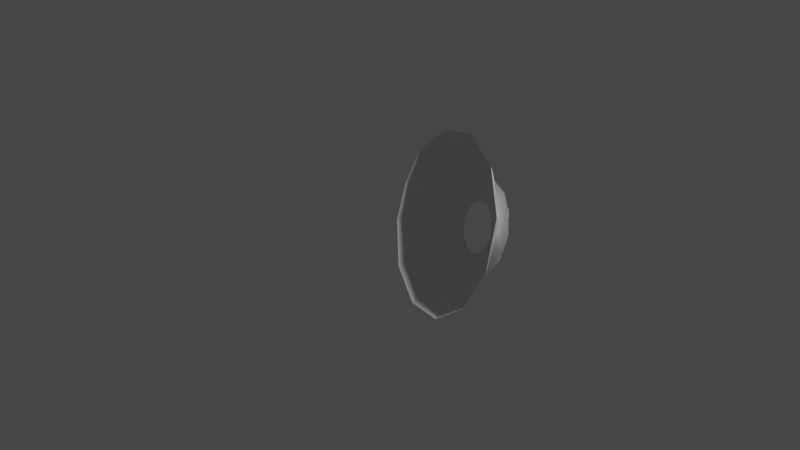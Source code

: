 # Source: bowl.blend  (saved by Blender 3.2.14; exported with 4.5.12 LTS)
import bpy
from mathutils import Matrix  # noqa: F401  (used for matrix-valued properties, if any)

bpy.ops.wm.read_factory_settings(use_empty=True)
scene = bpy.context.scene
scene.name = 'Scene'

# ---- collections
col_collection = bpy.data.collections.new('Collection'); scene.collection.children.link(col_collection)

# ---- node groups
ng_auto_smooth = bpy.data.node_groups.new('Auto Smooth', 'GeometryNodeTree')
_s = ng_auto_smooth.interface.new_socket(name='Geometry', in_out='OUTPUT', socket_type='NodeSocketGeometry')
_s = ng_auto_smooth.interface.new_socket(name='Geometry', in_out='INPUT', socket_type='NodeSocketGeometry')
_s = ng_auto_smooth.interface.new_socket(name='Angle', in_out='INPUT', socket_type='NodeSocketFloat')
_s.subtype = 'ANGLE'
_s.min_value = 0.0
_s.max_value = 3.142
ng_auto_smooth.is_modifier = True
_N = ng_auto_smooth.nodes; _L = ng_auto_smooth.links
n0 = _N.new('NodeGroupOutput'); n0.name = 'Group Output'; n0.location = (480, -100)
n1 = _N.new('NodeGroupInput'); n1.name = 'Group Input'; n1.location = (-420, -300)
n2 = _N.new('NodeGroupInput'); n2.name = 'Group Input.001'; n2.location = (-60, -100)
n3 = _N.new('GeometryNodeSetShadeSmooth'); n3.name = 'Set Shade Smooth'; n3.location = (120, -100)
n3.domain = 'EDGE'
n4 = _N.new('GeometryNodeSetShadeSmooth'); n4.name = 'Set Shade Smooth.001'; n4.location = (300, -100)
n5 = _N.new('GeometryNodeInputMeshEdgeAngle'); n5.name = 'Edge Angle'; n5.location = (-420, -220)
n6 = _N.new('GeometryNodeInputEdgeSmooth'); n6.name = 'Is Edge Smooth'; n6.location = (-60, -160)
n7 = _N.new('GeometryNodeInputShadeSmooth'); n7.name = 'Is Face Smooth'; n7.location = (-240, -340)
n8 = _N.new('FunctionNodeBooleanMath'); n8.name = 'Boolean Math'; n8.location = (-60, -220)
n9 = _N.new('FunctionNodeCompare'); n9.name = 'Compare'; n9.location = (-240, -180)
n9.operation = 'LESS_EQUAL'
_L.new(n5.outputs[0], n9.inputs[0])
_L.new(n4.outputs[0], n0.inputs[0])
_L.new(n1.outputs[1], n9.inputs[1])
_L.new(n9.outputs[0], n8.inputs[0])
_L.new(n7.outputs[0], n8.inputs[1])
_L.new(n2.outputs[0], n3.inputs[0])
_L.new(n6.outputs[0], n3.inputs[1])
_L.new(n3.outputs[0], n4.inputs[0])
_L.new(n8.outputs[0], n3.inputs[2])
n0.is_active_output = True

# ---- world
world_world = bpy.data.worlds.new('World'); scene.world = world_world
world_world.use_nodes = True; world_world.node_tree.nodes.clear()
_N = world_world.node_tree.nodes; _L = world_world.node_tree.links
n0 = _N.new('ShaderNodeOutputWorld'); n0.name = 'World Output'; n0.location = (300, 300)
n1 = _N.new('ShaderNodeBackground'); n1.name = 'Background'; n1.location = (10, 300)
n1.inputs[0].default_value = (0.05088, 0.05088, 0.05088, 1.0)
_L.new(n1.outputs[0], n0.inputs[0])
n0.is_active_output = True
world_world.color = (0.05088, 0.05088, 0.05088)
world_world.use_sun_shadow = False
world_world.sun_shadow_jitter_overblur = 0.0

# ---- cameras
cam_camera = bpy.data.cameras.new('Camera')
cam_camera.clip_end = 100.0
cam_camera.ortho_scale = 7.314

# ---- lights
light_light = bpy.data.lights.new('Light', 'POINT')
light_light.transmission_factor = 0.0
light_light.energy = 1000.0
light_light.shadow_soft_size = 0.1
light_light.shadow_maximum_resolution = 0.006
light_light.use_absolute_resolution = True

# ---- meshes
me_mesh = bpy.data.meshes.new('Mesh')
me_mesh.from_pydata([(-0.75, 0.8333, 0.0), (-0.7137, 0.8472, 0.0), (-0.6762, 0.8603, 0.0), (-0.6377, 0.8725, 0.0), (-0.5981, 0.8839, 0.0), (-0.5576, 0.8946, 0.0), (-0.5162, 0.9044, 0.0), (-0.474, 0.9133, 0.0), (-0.4311, 0.9215, 0.0), (-0.3875, 0.9288, 0.0), (-0.3433, 0.9354, 0.0), (-0.2986, 0.9411, 0.0), (-0.2534, 0.946, 0.0), (-0.2079, 0.9501, 0.0), (-0.162, 0.9533, 0.0), (-0.1159, 0.9558, 0.0), (-0.0696, 0.9574, 0.0), (-0.02321, 0.9582, 0.0), (0.02321, 0.9582, 0.0), (0.0696, 0.9574, 0.0), (0.1159, 0.9558, 0.0), (0.162, 0.9533, 0.0), (0.2079, 0.9501, 0.0), (0.2534, 0.946, 0.0), (0.2986, 0.9411, 0.0), (0.3433, 0.9354, 0.0), (0.3875, 0.9288, 0.0), (0.4311, 0.9215, 0.0), (0.474, 0.9133, 0.0), (0.5162, 0.9044, 0.0), (0.5576, 0.8946, 0.0), (0.5981, 0.8839, 0.0), (0.6377, 0.8725, 0.0), (0.6762, 0.8603, 0.0), (0.7137, 0.8472, 0.0), (0.75, 0.8333, 0.0), (-0.75, 0.8333, 0.0), (-0.7137, 0.8472, 0.0), (-0.6762, 0.8603, 0.0), (-0.6377, 0.8725, 0.0), (-0.5981, 0.8839, 0.0), (-0.5576, 0.8946, 0.0), (-0.5162, 0.9044, 0.0), (-0.474, 0.9133, 0.0), (-0.4311, 0.9215, 0.0), (-0.3875, 0.9288, 0.0), (-0.3433, 0.9354, 0.0), (-0.2986, 0.9411, 0.0), (-0.2534, 0.946, 0.0), (-0.2079, 0.9501, 0.0), (-0.162, 0.9533, 0.0), (-0.1159, 0.9558, 0.0), (-0.0696, 0.9574, 0.0), (-0.02321, 0.9582, 0.0), (0.02321, 0.9582, 0.0), (0.0696, 0.9574, 0.0), (0.1159, 0.9558, 0.0), (0.162, 0.9533, 0.0), (0.2079, 0.9501, 0.0), (0.2534, 0.946, 0.0), (0.2986, 0.9411, 0.0), (0.3433, 0.9354, 0.0), (0.3875, 0.9288, 0.0), (0.4311, 0.9215, 0.0), (0.474, 0.9133, 0.0), (0.5162, 0.9044, 0.0), (0.5576, 0.8946, 0.0), (0.5981, 0.8839, 0.0), (0.6377, 0.8725, 0.0), (0.6762, 0.8603, 0.0), (0.7137, 0.8472, 0.0), (0.75, 0.8333, 0.0), (-0.75, 0.8333, 0.0), (-0.7137, 0.8472, 0.0), (-0.6762, 0.8603, 0.0), (-0.6377, 0.8725, 0.0), (-0.5981, 0.8839, 0.0), (-0.5576, 0.8946, 0.0), (-0.5162, 0.9044, 0.0), (-0.474, 0.9133, 0.0), (-0.4311, 0.9215, 0.0), (-0.3875, 0.9288, 0.0), (-0.3433, 0.9354, 0.0), (-0.2986, 0.9411, 0.0), (-0.2534, 0.946, 0.0), (-0.2079, 0.9501, 0.0), (-0.162, 0.9533, 0.0), (-0.1159, 0.9558, 0.0), (-0.0696, 0.9574, 0.0), (-0.02321, 0.9582, 0.0), (0.02321, 0.9582, 0.0), (0.0696, 0.9574, 0.0), (0.1159, 0.9558, 0.0), (0.162, 0.9533, 0.0), (0.2079, 0.9501, 0.0), (0.2534, 0.946, 0.0), (0.2986, 0.9411, 0.0), (0.3433, 0.9354, 0.0), (0.3875, 0.9288, 0.0), (0.4311, 0.9215, 0.0), (0.474, 0.9133, 0.0), (0.5162, 0.9044, 0.0), (0.5576, 0.8946, 0.0), (0.5981, 0.8839, 0.0), (0.6377, 0.8725, 0.0), (0.6762, 0.8603, 0.0), (0.7137, 0.8472, 0.0), (0.75, 0.8333, 0.0), (-0.75, 0.8333, 0.0), (-0.7137, 0.8472, 0.0), (-0.6762, 0.8603, 0.0), (-0.6377, 0.8725, 0.0), (-0.5981, 0.8839, 0.0), (-0.5576, 0.8946, 0.0), (-0.5162, 0.9044, 0.0), (-0.474, 0.9133, 0.0), (-0.4311, 0.9215, 0.0), (-0.3875, 0.9288, 0.0), (-0.3433, 0.9354, 0.0), (-0.2986, 0.9411, 0.0), (-0.2534, 0.946, 0.0), (-0.2079, 0.9501, 0.0), (-0.162, 0.9533, 0.0), (-0.1159, 0.9558, 0.0), (-0.0696, 0.9574, 0.0), (-0.02321, 0.9582, 0.0), (0.02321, 0.9582, 0.0), (0.0696, 0.9574, 0.0), (0.1159, 0.9558, 0.0), (0.162, 0.9533, 0.0), (0.2079, 0.9501, 0.0), (0.2534, 0.946, 0.0), (0.2986, 0.9411, 0.0), (0.3433, 0.9354, 0.0), (0.3875, 0.9288, 0.0), (0.4311, 0.9215, 0.0), (0.474, 0.9133, 0.0), (0.5162, 0.9044, 0.0), (0.5576, 0.8946, 0.0), (0.5981, 0.8839, 0.0), (0.6377, 0.8725, 0.0), (0.6762, 0.8603, 0.0), (0.7137, 0.8472, 0.0), (0.75, 0.8333, 0.0), (-0.75, 0.8333, 0.0), (-0.7137, 0.8472, 0.0), (-0.6762, 0.8603, 0.0), (-0.6377, 0.8725, 0.0), (-0.5981, 0.8839, 0.0), (-0.5576, 0.8946, 0.0), (-0.5162, 0.9044, 0.0), (-0.474, 0.9133, 0.0), (-0.4311, 0.9215, 0.0), (-0.3875, 0.9288, 0.0), (-0.3433, 0.9354, 0.0), (-0.2986, 0.9411, 0.0), (-0.2534, 0.946, 0.0), (-0.2079, 0.9501, 0.0), (-0.162, 0.9533, 0.0), (-0.1159, 0.9558, 0.0), (-0.0696, 0.9574, 0.0), (-0.02321, 0.9582, 0.0), (0.02321, 0.9582, 0.0), (0.0696, 0.9574, 0.0), (0.1159, 0.9558, 0.0), (0.162, 0.9533, 0.0), (0.2079, 0.9501, 0.0), (0.2534, 0.946, 0.0), (0.2986, 0.9411, 0.0), (0.3433, 0.9354, 0.0), (0.3875, 0.9288, 0.0), (0.4311, 0.9215, 0.0), (0.474, 0.9133, 0.0), (0.5162, 0.9044, 0.0), (0.5576, 0.8946, 0.0), (0.5981, 0.8839, 0.0), (0.6377, 0.8725, 0.0), (0.6762, 0.8603, 0.0), (0.7137, 0.8472, 0.0), (0.75, 0.8333, 0.0), (-0.75, 0.8333, 0.0), (-0.7137, 0.8472, 0.0), (-0.6762, 0.8603, 0.0), (-0.6377, 0.8725, 0.0), (-0.5981, 0.8839, 0.0), (-0.5576, 0.8946, 0.0), (-0.5162, 0.9044, 0.0), (-0.474, 0.9133, 0.0), (-0.4311, 0.9215, 0.0), (-0.3875, 0.9288, 0.0), (-0.3433, 0.9354, 0.0), (-0.2986, 0.9411, 0.0), (-0.2534, 0.946, 0.0), (-0.2079, 0.9501, 0.0), (-0.162, 0.9533, 0.0), (-0.1159, 0.9558, 0.0), (-0.0696, 0.9574, 0.0), (-0.02321, 0.9582, 0.0), (0.02321, 0.9582, 0.0), (0.0696, 0.9574, 0.0), (0.1159, 0.9558, 0.0), (0.162, 0.9533, 0.0), (0.2079, 0.9501, 0.0), (0.2534, 0.946, 0.0), (0.2986, 0.9411, 0.0), (0.3433, 0.9354, 0.0), (0.3875, 0.9288, 0.0), (0.4311, 0.9215, 0.0), (0.474, 0.9133, 0.0), (0.5162, 0.9044, 0.0), (0.5576, 0.8946, 0.0), (0.5981, 0.8839, 0.0), (0.6377, 0.8725, 0.0), (0.6762, 0.8603, 0.0), (0.7137, 0.8472, 0.0), (0.75, 0.8333, 0.0), (-0.75, 0.8333, 0.0), (-0.7137, 0.8472, 0.0), (-0.6762, 0.8603, 0.0), (-0.6377, 0.8725, 0.0), (-0.5981, 0.8839, 0.0), (-0.5576, 0.8946, 0.0), (-0.5162, 0.9044, 0.0), (-0.474, 0.9133, 0.0), (-0.4311, 0.9215, 0.0), (-0.3875, 0.9288, 0.0), (-0.3433, 0.9354, 0.0), (-0.2986, 0.9411, 0.0), (-0.2534, 0.946, 0.0), (-0.2079, 0.9501, 0.0), (-0.162, 0.9533, 0.0), (-0.1159, 0.9558, 0.0), (-0.0696, 0.9574, 0.0), (-0.02321, 0.9582, 0.0), (0.02321, 0.9582, 0.0), (0.0696, 0.9574, 0.0), (0.1159, 0.9558, 0.0), (0.162, 0.9533, 0.0), (0.2079, 0.9501, 0.0), (0.2534, 0.946, 0.0), (0.2986, 0.9411, 0.0), (0.3433, 0.9354, 0.0), (0.3875, 0.9288, 0.0), (0.4311, 0.9215, 0.0), (0.474, 0.9133, 0.0), (0.5162, 0.9044, 0.0), (0.5576, 0.8946, 0.0), (0.5981, 0.8839, 0.0), (0.6377, 0.8725, 0.0), (0.6762, 0.8603, 0.0), (0.7137, 0.8472, 0.0), (0.75, 0.8333, 0.0), (-0.75, 0.8333, 0.0), (-0.7137, 0.8472, 0.0), (-0.6762, 0.8603, 0.0), (-0.6377, 0.8725, 0.0), (-0.5981, 0.8839, 0.0), (-0.5576, 0.8946, 0.0), (-0.5162, 0.9044, 0.0), (-0.474, 0.9133, 0.0), (-0.4311, 0.9215, 0.0), (-0.3875, 0.9288, 0.0), (-0.3433, 0.9354, 0.0), (-0.2986, 0.9411, 0.0), (-0.2534, 0.946, 0.0), (-0.2079, 0.9501, 0.0), (-0.162, 0.9533, 0.0), (-0.1159, 0.9558, 0.0), (-0.0696, 0.9574, 0.0), (-0.02321, 0.9582, 0.0), (0.02321, 0.9582, 0.0), (0.0696, 0.9574, 0.0), (0.1159, 0.9558, 0.0), (0.162, 0.9533, 0.0), (0.2079, 0.9501, 0.0), (0.2534, 0.946, 0.0), (0.2986, 0.9411, 0.0), (0.3433, 0.9354, 0.0), (0.3875, 0.9288, 0.0), (0.4311, 0.9215, 0.0), (0.474, 0.9133, 0.0), (0.5162, 0.9044, 0.0), (0.5576, 0.8946, 0.0), (0.5981, 0.8839, 0.0), (0.6377, 0.8725, 0.0), (0.6762, 0.8603, 0.0), (0.7137, 0.8472, 0.0), (0.75, 0.8333, 0.0), (-0.75, 0.8333, 0.0), (-0.7137, 0.8472, 0.0), (-0.6762, 0.8603, 0.0), (-0.6377, 0.8725, 0.0), (-0.5981, 0.8839, 0.0), (-0.5576, 0.8946, 0.0), (-0.5162, 0.9044, 0.0), (-0.474, 0.9133, 0.0), (-0.4311, 0.9215, 0.0), (-0.3875, 0.9288, 0.0), (-0.3433, 0.9354, 0.0), (-0.2986, 0.9411, 0.0), (-0.2534, 0.946, 0.0), (-0.2079, 0.9501, 0.0), (-0.162, 0.9533, 0.0), (-0.1159, 0.9558, 0.0), (-0.0696, 0.9574, 0.0), (-0.02321, 0.9582, 0.0), (0.02321, 0.9582, 0.0), (0.0696, 0.9574, 0.0), (0.1159, 0.9558, 0.0), (0.162, 0.9533, 0.0), (0.2079, 0.9501, 0.0), (0.2534, 0.946, 0.0), (0.2986, 0.9411, 0.0), (0.3433, 0.9354, 0.0), (0.3875, 0.9288, 0.0), (0.4311, 0.9215, 0.0), (0.474, 0.9133, 0.0), (0.5162, 0.9044, 0.0), (0.5576, 0.8946, 0.0), (0.5981, 0.8839, 0.0), (0.6377, 0.8725, 0.0), (0.6762, 0.8603, 0.0), (0.7137, 0.8472, 0.0), (0.75, 0.8333, 0.0), (-0.75, 0.8333, 0.0), (-0.7137, 0.8472, 0.0), (-0.6762, 0.8603, 0.0), (-0.6377, 0.8725, 0.0), (-0.5981, 0.8839, 0.0), (-0.5576, 0.8946, 0.0), (-0.5162, 0.9044, 0.0), (-0.474, 0.9133, 0.0), (-0.4311, 0.9215, 0.0), (-0.3875, 0.9288, 0.0), (-0.3433, 0.9354, 0.0), (-0.2986, 0.9411, 0.0), (-0.2534, 0.946, 0.0), (-0.2079, 0.9501, 0.0), (-0.162, 0.9533, 0.0), (-0.1159, 0.9558, 0.0), (-0.0696, 0.9574, 0.0), (-0.02321, 0.9582, 0.0), (0.02321, 0.9582, 0.0), (0.0696, 0.9574, 0.0), (0.1159, 0.9558, 0.0), (0.162, 0.9533, 0.0), (0.2079, 0.9501, 0.0), (0.2534, 0.946, 0.0), (0.2986, 0.9411, 0.0), (0.3433, 0.9354, 0.0), (0.3875, 0.9288, 0.0), (0.4311, 0.9215, 0.0), (0.474, 0.9133, 0.0), (0.5162, 0.9044, 0.0), (0.5576, 0.8946, 0.0), (0.5981, 0.8839, 0.0), (0.6377, 0.8725, 0.0), (0.6762, 0.8603, 0.0), (0.7137, 0.8472, 0.0), (0.75, 0.8333, 0.0), (-0.75, 0.8333, 0.0), (-0.7137, 0.8472, 0.0), (-0.6762, 0.8603, 0.0), (-0.6377, 0.8725, 0.0), (-0.5981, 0.8839, 0.0), (-0.5576, 0.8946, 0.0), (-0.5162, 0.9044, 0.0), (-0.474, 0.9133, 0.0), (-0.4311, 0.9215, 0.0), (-0.3875, 0.9288, 0.0), (-0.3433, 0.9354, 0.0), (-0.2986, 0.9411, 0.0), (-0.2534, 0.946, 0.0), (-0.2079, 0.9501, 0.0), (-0.162, 0.9533, 0.0), (-0.1159, 0.9558, 0.0), (-0.0696, 0.9574, 0.0), (-0.02321, 0.9582, 0.0), (0.02321, 0.9582, 0.0), (0.0696, 0.9574, 0.0), (0.1159, 0.9558, 0.0), (0.162, 0.9533, 0.0), (0.2079, 0.9501, 0.0), (0.2534, 0.946, 0.0), (0.2986, 0.9411, 0.0), (0.3433, 0.9354, 0.0), (0.3875, 0.9288, 0.0), (0.4311, 0.9215, 0.0), (0.474, 0.9133, 0.0), (0.5162, 0.9044, 0.0), (0.5576, 0.8946, 0.0), (0.5981, 0.8839, 0.0), (0.6377, 0.8725, 0.0), (0.6762, 0.8603, 0.0), (0.7137, 0.8472, 0.0), (0.75, 0.8333, 0.0), (-0.75, 0.8333, 0.0), (-0.7137, 0.8472, 0.0), (-0.6762, 0.8603, 0.0), (-0.6377, 0.8725, 0.0), (-0.5981, 0.8839, 0.0), (-0.5576, 0.8946, 0.0), (-0.5162, 0.9044, 0.0), (-0.474, 0.9133, 0.0), (-0.4311, 0.9215, 0.0), (-0.3875, 0.9288, 0.0), (-0.3433, 0.9354, 0.0), (-0.2986, 0.9411, 0.0), (-0.2534, 0.946, 0.0), (-0.2079, 0.9501, 0.0), (-0.162, 0.9533, 0.0), (-0.1159, 0.9558, 0.0), (-0.0696, 0.9574, 0.0), (-0.02321, 0.9582, 0.0), (0.02321, 0.9582, 0.0), (0.0696, 0.9574, 0.0), (0.1159, 0.9558, 0.0), (0.162, 0.9533, 0.0), (0.2079, 0.9501, 0.0), (0.2534, 0.946, 0.0), (0.2986, 0.9411, 0.0), (0.3433, 0.9354, 0.0), (0.3875, 0.9288, 0.0), (0.4311, 0.9215, 0.0), (0.474, 0.9133, 0.0), (0.5162, 0.9044, 0.0), (0.5576, 0.8946, 0.0), (0.5981, 0.8839, 0.0), (0.6377, 0.8725, 0.0), (0.6762, 0.8603, 0.0), (0.7137, 0.8472, 0.0), (0.75, 0.8333, 0.0), (-0.75, 0.8333, 0.0), (-0.7137, 0.8472, 0.0), (-0.6762, 0.8603, 0.0), (-0.6377, 0.8725, 0.0), (-0.5981, 0.8839, 0.0), (-0.5576, 0.8946, 0.0), (-0.5162, 0.9044, 0.0), (-0.474, 0.9133, 0.0), (-0.4311, 0.9215, 0.0), (-0.3875, 0.9288, 0.0), (-0.3433, 0.9354, 0.0), (-0.2986, 0.9411, 0.0), (-0.2534, 0.946, 0.0), (-0.2079, 0.9501, 0.0), (-0.162, 0.9533, 0.0), (-0.1159, 0.9558, 0.0), (-0.0696, 0.9574, 0.0), (-0.02321, 0.9582, 0.0), (0.02321, 0.9582, 0.0), (0.0696, 0.9574, 0.0), (0.1159, 0.9558, 0.0), (0.162, 0.9533, 0.0), (0.2079, 0.9501, 0.0), (0.2534, 0.946, 0.0), (0.2986, 0.9411, 0.0), (0.3433, 0.9354, 0.0), (0.3875, 0.9288, 0.0), (0.4311, 0.9215, 0.0), (0.474, 0.9133, 0.0), (0.5162, 0.9044, 0.0), (0.5576, 0.8946, 0.0), (0.5981, 0.8839, 0.0), (0.6377, 0.8725, 0.0), (0.6762, 0.8603, 0.0), (0.7137, 0.8472, 0.0), (0.75, 0.8333, 0.0), (-0.7457, 0.669, -0.5033), (-0.7156, 0.6894, -0.4896), (-0.6843, 0.7093, -0.4753), (-0.6521, 0.7285, -0.4604), (-0.6188, 0.7472, -0.4448), (-0.5847, 0.7652, -0.4286), (-0.5496, 0.7826, -0.4119), (-0.5138, 0.7994, -0.3947), (-0.4773, 0.8155, -0.3769), (-0.4401, 0.831, -0.3587), (-0.4023, 0.8457, -0.3401), (-0.3639, 0.8598, -0.3211), (-0.3251, 0.8732, -0.3017), (-0.2858, 0.8858, -0.2819), (-0.2461, 0.8977, -0.2619), (-0.2062, 0.9089, -0.2416), (-0.166, 0.9193, -0.221), (-0.1257, 0.9289, -0.2003), (-0.08517, 0.9377, -0.1794), (-0.04462, 0.9458, -0.1583), (-0.00408, 0.953, -0.1371), (0.0364, 0.9593, -0.1158), (0.07676, 0.9649, -0.09448), (0.1169, 0.9696, -0.07313), (0.1569, 0.9734, -0.05179), (0.1965, 0.9763, -0.0305), (0.2357, 0.9784, -0.009283), (0.2746, 0.9795, 0.01183), (0.3129, 0.9797, 0.0328), (0.3507, 0.979, 0.0536), (0.3878, 0.9773, 0.07421), (0.4243, 0.9747, 0.09458), (0.4601, 0.9711, 0.1147), (0.4951, 0.9665, 0.1345), (0.5292, 0.9609, 0.154), (0.5624, 0.9543, 0.1731), (-0.4839, 0.4478, -0.9068), (-0.4664, 0.4751, -0.8854), (-0.4482, 0.5021, -0.8628), (-0.4293, 0.5289, -0.839), (-0.4098, 0.5553, -0.8142), (-0.3897, 0.5813, -0.7883), (-0.369, 0.607, -0.7614), (-0.3478, 0.6323, -0.7335), (-0.3262, 0.6571, -0.7048), (-0.3041, 0.6815, -0.6752), (-0.2817, 0.7054, -0.6449), (-0.2588, 0.7287, -0.6138), (-0.2357, 0.7515, -0.5821), (-0.2122, 0.7737, -0.5497), (-0.1885, 0.7953, -0.5168), (-0.1646, 0.8163, -0.4833), (-0.1405, 0.8366, -0.4493), (-0.1163, 0.8562, -0.415), (-0.0919, 0.875, -0.3803), (-0.06748, 0.8932, -0.3452), (-0.04302, 0.9105, -0.3099), (-0.01857, 0.9271, -0.2744), (0.005845, 0.9428, -0.2388), (0.03018, 0.9576, -0.203), (0.05441, 0.9715, -0.1672), (0.07848, 0.9846, -0.1314), (0.1024, 0.9966, -0.0956), (0.126, 1.008, -0.05995), (0.1494, 1.018, -0.02445), (0.1725, 1.027, 0.01083), (0.1953, 1.035, 0.04585), (0.2177, 1.042, 0.08056), (0.2397, 1.047, 0.1149), (0.2613, 1.052, 0.1488), (0.2824, 1.056, 0.1823), (0.3029, 1.058, 0.2152), (-0.03889, 0.2324, -1.096), (-0.03681, 0.265, -1.075), (-0.03466, 0.2976, -1.052), (-0.03245, 0.3301, -1.029), (-0.03019, 0.3626, -1.003), (-0.02788, 0.395, -0.9769), (-0.02552, 0.4273, -0.9493), (-0.02312, 0.4593, -0.9205), (-0.02068, 0.4912, -0.8907), (-0.01821, 0.5228, -0.8598), (-0.01571, 0.554, -0.828), (-0.01318, 0.5849, -0.7953), (-0.01063, 0.6154, -0.7617), (-0.008065, 0.6455, -0.7274), (-0.005482, 0.6751, -0.6923), (-0.002888, 0.7042, -0.6565), (-0.0002874, 0.7327, -0.6201), (0.002316, 0.7607, -0.5832), (0.004918, 0.788, -0.5457), (0.007515, 0.8146, -0.5078), (0.0101, 0.8405, -0.4695), (0.01268, 0.8656, -0.4308), (0.01524, 0.8899, -0.3919), (0.01778, 0.9134, -0.3528), (0.02029, 0.936, -0.3134), (0.02277, 0.9577, -0.274), (0.02523, 0.9784, -0.2345), (0.02764, 0.9981, -0.195), (0.03002, 1.017, -0.1555), (0.03235, 1.034, -0.1162), (0.03463, 1.051, -0.07702), (0.03686, 1.066, -0.03807), (0.03904, 1.08, 0.0005883), (0.04115, 1.093, 0.03891), (0.0432, 1.104, 0.07684), (0.04519, 1.114, 0.1143), (0.4632, 0.084, -1.018), (0.4514, 0.1187, -1.005), (0.4389, 0.1536, -0.9905), (0.4258, 0.1887, -0.9752), (0.4122, 0.2239, -0.9587), (0.3981, 0.2592, -0.941), (0.3834, 0.2944, -0.9223), (0.3682, 0.3296, -0.9025), (0.3526, 0.3648, -0.8818), (0.3366, 0.3998, -0.8601), (0.3202, 0.4346, -0.8375), (0.3034, 0.4693, -0.814), (0.2863, 0.5036, -0.7897), (0.2688, 0.5376, -0.7646), (0.2511, 0.5713, -0.7387), (0.2331, 0.6045, -0.7122), (0.2149, 0.6373, -0.685), (0.1964, 0.6695, -0.6572), (0.1778, 0.7012, -0.6288), (0.1591, 0.7323, -0.5999), (0.1402, 0.7627, -0.5706), (0.1213, 0.7925, -0.5407), (0.1023, 0.8214, -0.5105), (0.08323, 0.8496, -0.4799), (0.06418, 0.8769, -0.449), (0.04515, 0.9034, -0.4179), (0.02618, 0.9289, -0.3865), (0.007278, 0.9534, -0.3549), (-0.01151, 0.9769, -0.3232), (-0.03017, 0.9992, -0.2914), (-0.04866, 1.02, -0.2596), (-0.06696, 1.041, -0.2277), (-0.08505, 1.059, -0.1958), (-0.1029, 1.077, -0.1641), (-0.1204, 1.093, -0.1324), (-0.1377, 1.108, -0.1009), (0.8799, 0.0446, -0.6933), (0.8596, 0.07775, -0.6944), (0.8382, 0.1111, -0.6946), (0.8156, 0.1447, -0.6941), (0.792, 0.1784, -0.6928), (0.7674, 0.2122, -0.6908), (0.7418, 0.2461, -0.6881), (0.7153, 0.28, -0.6847), (0.6879, 0.3138, -0.6807), (0.6597, 0.3475, -0.676), (0.6308, 0.3811, -0.6706), (0.6011, 0.4145, -0.6646), (0.5708, 0.4477, -0.6579), (0.5399, 0.4806, -0.6507), (0.5084, 0.5132, -0.6429), (0.4764, 0.5454, -0.6345), (0.4439, 0.5772, -0.6255), (0.411, 0.6085, -0.616), (0.3778, 0.6394, -0.606), (0.3443, 0.6696, -0.5955), (0.3105, 0.6993, -0.5844), (0.2764, 0.7283, -0.5729), (0.2423, 0.7567, -0.5609), (0.208, 0.7842, -0.5485), (0.1736, 0.811, -0.5356), (0.1393, 0.837, -0.5223), (0.105, 0.8621, -0.5086), (0.07072, 0.8863, -0.4945), (0.03663, 0.9095, -0.48), (0.002732, 0.9316, -0.4652), (-0.03093, 0.9527, -0.45), (-0.0643, 0.9727, -0.4345), (-0.09733, 0.9915, -0.4186), (-0.13, 1.009, -0.4025), (-0.1622, 1.026, -0.3861), (-0.1939, 1.041, -0.3694), (1.093, 0.1254, -0.2155), (1.072, 0.1537, -0.2321), (1.05, 0.1821, -0.2486), (1.026, 0.2106, -0.265), (1.001, 0.2391, -0.2812), (0.9753, 0.2676, -0.2973), (0.9479, 0.296, -0.3132), (0.9195, 0.3244, -0.3289), (0.89, 0.3526, -0.3444), (0.8594, 0.3807, -0.3597), (0.8279, 0.4086, -0.3747), (0.7955, 0.4362, -0.3894), (0.7623, 0.4636, -0.4039), (0.7282, 0.4906, -0.4181), (0.6934, 0.5174, -0.4319), (0.658, 0.5437, -0.4454), (0.6219, 0.5696, -0.4586), (0.5853, 0.595, -0.4713), (0.5481, 0.62, -0.4837), (0.5105, 0.6444, -0.4957), (0.4725, 0.6682, -0.5072), (0.4341, 0.6914, -0.5182), (0.3955, 0.714, -0.5288), (0.3566, 0.7359, -0.5389), (0.3176, 0.757, -0.5485), (0.2784, 0.7774, -0.5576), (0.2392, 0.797, -0.5661), (0.2, 0.8158, -0.574), (0.1608, 0.8336, -0.5814), (0.1217, 0.8506, -0.5882), (0.0828, 0.8666, -0.5943), (0.0441, 0.8817, -0.5998), (0.005677, 0.8957, -0.6047), (-0.03242, 0.9086, -0.6088), (-0.07013, 0.9205, -0.6123), (-0.1074, 0.9312, -0.615), (1.042, 0.3035, 0.2805), (1.029, 0.3251, 0.251), (1.014, 0.3465, 0.221), (0.9982, 0.3677, 0.1905), (0.9811, 0.3887, 0.1594), (0.9628, 0.4095, 0.128), (0.9434, 0.4301, 0.09622), (0.923, 0.4503, 0.0641), (0.9015, 0.4703, 0.0317), (0.8791, 0.49, -0.0009264), (0.8557, 0.5093, -0.03373), (0.8315, 0.5282, -0.06666), (0.8064, 0.5468, -0.09967), (0.7805, 0.5649, -0.1327), (0.7538, 0.5826, -0.1657), (0.7264, 0.5998, -0.1987), (0.6984, 0.6166, -0.2315), (0.6697, 0.6328, -0.2642), (0.6405, 0.6485, -0.2966), (0.6107, 0.6637, -0.3288), (0.5804, 0.6782, -0.3607), (0.5497, 0.6922, -0.3922), (0.5185, 0.7055, -0.4233), (0.4871, 0.7182, -0.454), (0.4552, 0.7302, -0.4841), (0.4232, 0.7415, -0.5137), (0.3909, 0.7521, -0.5427), (0.3584, 0.7619, -0.571), (0.3258, 0.7709, -0.5986), (0.293, 0.7792, -0.6255), (0.2603, 0.7867, -0.6516), (0.2275, 0.7933, -0.6768), (0.1948, 0.799, -0.7011), (0.1621, 0.8039, -0.7245), (0.1296, 0.8078, -0.7469), (0.09719, 0.8108, -0.7682), (0.7417, 0.5284, 0.6539), (0.7417, 0.5432, 0.6179), (0.7409, 0.5576, 0.581), (0.7392, 0.5715, 0.543), (0.7368, 0.5849, 0.5041), (0.7336, 0.5978, 0.4644), (0.7296, 0.6102, 0.4239), (0.7248, 0.6221, 0.3828), (0.7194, 0.6335, 0.3409), (0.7132, 0.6443, 0.2985), (0.7063, 0.6546, 0.2556), (0.6988, 0.6644, 0.2123), (0.6906, 0.6737, 0.1685), (0.6817, 0.6823, 0.1245), (0.6723, 0.6904, 0.08024), (0.6622, 0.6979, 0.03581), (0.6516, 0.7049, -0.008734), (0.6404, 0.7112, -0.05331), (0.6286, 0.7169, -0.09785), (0.6163, 0.7221, -0.1423), (0.6035, 0.7266, -0.1866), (0.5902, 0.7304, -0.2306), (0.5765, 0.7337, -0.2744), (0.5622, 0.7362, -0.3178), (0.5475, 0.7382, -0.3607), (0.5324, 0.7394, -0.4032), (0.5169, 0.74, -0.445), (0.501, 0.7399, -0.4863), (0.4847, 0.7391, -0.5268), (0.4681, 0.7377, -0.5666), (0.4511, 0.7355, -0.6056), (0.4339, 0.7326, -0.6436), (0.4163, 0.7289, -0.6807), (0.3984, 0.7246, -0.7167), (0.3803, 0.7195, -0.7516), (0.3619, 0.7136, -0.7853), (0.2769, 0.7363, 0.7989), (0.2924, 0.7463, 0.7646), (0.3077, 0.7555, 0.7292), (0.3229, 0.7641, 0.6927), (0.3378, 0.7719, 0.6551), (0.3525, 0.7789, 0.6165), (0.3669, 0.7853, 0.5771), (0.3811, 0.7909, 0.5367), (0.3951, 0.7958, 0.4956), (0.4087, 0.8, 0.4537), (0.422, 0.8034, 0.4113), (0.4351, 0.8062, 0.3682), (0.4478, 0.8082, 0.3246), (0.4601, 0.8096, 0.2806), (0.4721, 0.8102, 0.2362), (0.4837, 0.8102, 0.1915), (0.4949, 0.8094, 0.1466), (0.5056, 0.8079, 0.1015), (0.516, 0.8058, 0.05627), (0.5259, 0.803, 0.01103), (0.5354, 0.7995, -0.03417), (0.5444, 0.7953, -0.07927), (0.5528, 0.7904, -0.1242), (0.5608, 0.7849, -0.1689), (0.5683, 0.7787, -0.2133), (0.5752, 0.7718, -0.2573), (0.5816, 0.7643, -0.3008), (0.5874, 0.7561, -0.3439), (0.5926, 0.7472, -0.3864), (0.5973, 0.7377, -0.4282), (0.6013, 0.7276, -0.4693), (0.6047, 0.7168, -0.5096), (0.6074, 0.7053, -0.5491), (0.6095, 0.6932, -0.5876), (0.6109, 0.6805, -0.6252), (0.6116, 0.6671, -0.6617), (-0.2204, 0.8682, 0.6743), (-0.1917, 0.8766, 0.6495), (-0.1625, 0.8842, 0.6238), (-0.1328, 0.8909, 0.5971), (-0.1027, 0.8967, 0.5696), (-0.0723, 0.9017, 0.5412), (-0.04156, 0.9057, 0.5121), (-0.01056, 0.9089, 0.4823), (0.02066, 0.9113, 0.4518), (0.05205, 0.9128, 0.4207), (0.08356, 0.9135, 0.3891), (0.1152, 0.9133, 0.3569), (0.1468, 0.9124, 0.3243), (0.1784, 0.9106, 0.2913), (0.2099, 0.908, 0.2579), (0.2413, 0.9047, 0.2243), (0.2726, 0.9005, 0.1904), (0.3037, 0.8956, 0.1563), (0.3345, 0.8899, 0.122), (0.365, 0.8835, 0.08767), (0.3952, 0.8763, 0.05329), (0.425, 0.8684, 0.01892), (0.4544, 0.8597, -0.01539), (0.4833, 0.8503, -0.04959), (0.5116, 0.8403, -0.08362), (0.5394, 0.8295, -0.1174), (0.5666, 0.818, -0.151), (0.5931, 0.8058, -0.1842), (0.6189, 0.7929, -0.2171), (0.6439, 0.7794, -0.2495), (0.6681, 0.7652, -0.2814), (0.6915, 0.7504, -0.3129), (0.7139, 0.7349, -0.3437), (0.7355, 0.7188, -0.3739), (0.756, 0.702, -0.4035), (0.7755, 0.6846, -0.4323), (-0.6093, 0.8867, 0.3154), (-0.5733, 0.8974, 0.3052), (-0.5364, 0.9071, 0.2944), (-0.4986, 0.916, 0.2833), (-0.4598, 0.924, 0.2717), (-0.4203, 0.9311, 0.2598), (-0.3801, 0.9373, 0.2475), (-0.3392, 0.9427, 0.2349), (-0.2977, 0.9471, 0.222), (-0.2556, 0.9508, 0.2088), (-0.2131, 0.9535, 0.1953), (-0.1702, 0.9554, 0.1816), (-0.127, 0.9565, 0.1677), (-0.08352, 0.9567, 0.1536), (-0.03982, 0.9561, 0.1393), (0.004006, 0.9547, 0.1248), (0.0479, 0.9524, 0.1102), (0.09181, 0.9493, 0.09552), (0.1356, 0.9454, 0.08073), (0.1794, 0.9407, 0.06589), (0.2229, 0.9352, 0.051), (0.2661, 0.929, 0.03609), (0.309, 0.9219, 0.02119), (0.3516, 0.914, 0.006306), (0.3936, 0.9054, -0.008526), (0.4352, 0.896, -0.02329), (0.4761, 0.8859, -0.03796), (0.5164, 0.875, -0.05251), (0.556, 0.8633, -0.06693), (0.5947, 0.8509, -0.08119), (0.6327, 0.8377, -0.09527), (0.6697, 0.8238, -0.1091), (0.7057, 0.8092, -0.1228), (0.7406, 0.7939, -0.1362), (0.7744, 0.7778, -0.1493), (0.8071, 0.7611, -0.1622), (-0.7793, 0.7866, -0.1758), (-0.7442, 0.8026, -0.1707), (-0.708, 0.8178, -0.1653), (-0.6706, 0.8323, -0.1597), (-0.6322, 0.846, -0.1539), (-0.5929, 0.8589, -0.1479), (-0.5526, 0.8711, -0.1416), (-0.5115, 0.8826, -0.1352), (-0.4697, 0.8932, -0.1286), (-0.4271, 0.9031, -0.1219), (-0.3839, 0.9122, -0.115), (-0.3402, 0.9206, -0.108), (-0.296, 0.9281, -0.1008), (-0.2513, 0.9348, -0.09353), (-0.2063, 0.9408, -0.08616), (-0.161, 0.946, -0.07869), (-0.1155, 0.9503, -0.07115), (-0.06992, 0.9538, -0.06353), (-0.02421, 0.9566, -0.05586), (0.0215, 0.9585, -0.04814), (0.06715, 0.9596, -0.04039), (0.1127, 0.9599, -0.03262), (0.158, 0.9593, -0.02484), (0.203, 0.9579, -0.01706), (0.2477, 0.9557, -0.009293), (0.292, 0.9526, -0.001549), (0.3359, 0.9487, 0.006159), (0.3791, 0.944, 0.01382), (0.4218, 0.9383, 0.02142), (0.4638, 0.9319, 0.02895), (0.505, 0.9245, 0.0364), (0.5454, 0.9163, 0.04376), (0.5849, 0.9073, 0.05101), (0.6235, 0.8973, 0.05814), (0.661, 0.8865, 0.06514), (0.6974, 0.8748, 0.07201)], [], [(12, 13, 49, 48), (26, 27, 63, 62), (13, 14, 50, 49), (0, 1, 37, 36), (27, 28, 64, 63), (14, 15, 51, 50), (1, 2, 38, 37), (28, 29, 65, 64), (15, 16, 52, 51), (2, 3, 39, 38), (29, 30, 66, 65), (16, 17, 53, 52), (3, 4, 40, 39), (30, 31, 67, 66), (17, 18, 54, 53), (4, 5, 41, 40), (31, 32, 68, 67), (18, 19, 55, 54), (5, 6, 42, 41), (32, 33, 69, 68), (19, 20, 56, 55), (6, 7, 43, 42), (33, 34, 70, 69), (20, 21, 57, 56), (7, 8, 44, 43), (34, 35, 71, 70), (21, 22, 58, 57), (8, 9, 45, 44), (22, 23, 59, 58), (9, 10, 46, 45), (23, 24, 60, 59), (10, 11, 47, 46), (24, 25, 61, 60), (11, 12, 48, 47), (25, 26, 62, 61), (40, 41, 77, 76), (67, 68, 104, 103), (54, 55, 91, 90), (41, 42, 78, 77), (68, 69, 105, 104), (55, 56, 92, 91), (42, 43, 79, 78), (69, 70, 106, 105), (56, 57, 93, 92), (43, 44, 80, 79), (70, 71, 107, 106), (57, 58, 94, 93), (44, 45, 81, 80), (58, 59, 95, 94), (45, 46, 82, 81), (59, 60, 96, 95), (46, 47, 83, 82), (60, 61, 97, 96), (47, 48, 84, 83), (61, 62, 98, 97), (48, 49, 85, 84), (62, 63, 99, 98), (49, 50, 86, 85), (36, 37, 73, 72), (63, 64, 100, 99), (50, 51, 87, 86), (37, 38, 74, 73), (64, 65, 101, 100), (51, 52, 88, 87), (38, 39, 75, 74), (65, 66, 102, 101), (52, 53, 89, 88), (39, 40, 76, 75), (66, 67, 103, 102), (53, 54, 90, 89), (72, 73, 109, 108), (99, 100, 136, 135), (86, 87, 123, 122), (73, 74, 110, 109), (100, 101, 137, 136), (87, 88, 124, 123), (74, 75, 111, 110), (101, 102, 138, 137), (88, 89, 125, 124), (75, 76, 112, 111), (102, 103, 139, 138), (89, 90, 126, 125), (76, 77, 113, 112), (103, 104, 140, 139), (90, 91, 127, 126), (77, 78, 114, 113), (104, 105, 141, 140), (91, 92, 128, 127), (78, 79, 115, 114), (105, 106, 142, 141), (92, 93, 129, 128), (79, 80, 116, 115), (106, 107, 143, 142), (93, 94, 130, 129), (80, 81, 117, 116), (94, 95, 131, 130), (81, 82, 118, 117), (95, 96, 132, 131), (82, 83, 119, 118), (96, 97, 133, 132), (83, 84, 120, 119), (97, 98, 134, 133), (84, 85, 121, 120), (98, 99, 135, 134), (85, 86, 122, 121), (131, 132, 168, 167), (118, 119, 155, 154), (132, 133, 169, 168), (119, 120, 156, 155), (133, 134, 170, 169), (120, 121, 157, 156), (134, 135, 171, 170), (121, 122, 158, 157), (108, 109, 145, 144), (135, 136, 172, 171), (122, 123, 159, 158), (109, 110, 146, 145), (136, 137, 173, 172), (123, 124, 160, 159), (110, 111, 147, 146), (137, 138, 174, 173), (124, 125, 161, 160), (111, 112, 148, 147), (138, 139, 175, 174), (125, 126, 162, 161), (112, 113, 149, 148), (139, 140, 176, 175), (126, 127, 163, 162), (113, 114, 150, 149), (140, 141, 177, 176), (127, 128, 164, 163), (114, 115, 151, 150), (141, 142, 178, 177), (128, 129, 165, 164), (115, 116, 152, 151), (142, 143, 179, 178), (129, 130, 166, 165), (116, 117, 153, 152), (130, 131, 167, 166), (117, 118, 154, 153), (176, 177, 213, 212), (163, 164, 200, 199), (150, 151, 187, 186), (177, 178, 214, 213), (164, 165, 201, 200), (151, 152, 188, 187), (178, 179, 215, 214), (165, 166, 202, 201), (152, 153, 189, 188), (166, 167, 203, 202), (153, 154, 190, 189), (167, 168, 204, 203), (154, 155, 191, 190), (168, 169, 205, 204), (155, 156, 192, 191), (169, 170, 206, 205), (156, 157, 193, 192), (170, 171, 207, 206), (157, 158, 194, 193), (144, 145, 181, 180), (171, 172, 208, 207), (158, 159, 195, 194), (145, 146, 182, 181), (172, 173, 209, 208), (159, 160, 196, 195), (146, 147, 183, 182), (173, 174, 210, 209), (160, 161, 197, 196), (147, 148, 184, 183), (174, 175, 211, 210), (161, 162, 198, 197), (148, 149, 185, 184), (175, 176, 212, 211), (162, 163, 199, 198), (149, 150, 186, 185), (208, 209, 245, 244), (195, 196, 232, 231), (182, 183, 219, 218), (209, 210, 246, 245), (196, 197, 233, 232), (183, 184, 220, 219), (210, 211, 247, 246), (197, 198, 234, 233), (184, 185, 221, 220), (211, 212, 248, 247), (198, 199, 235, 234), (185, 186, 222, 221), (212, 213, 249, 248), (199, 200, 236, 235), (186, 187, 223, 222), (213, 214, 250, 249), (200, 201, 237, 236), (187, 188, 224, 223), (214, 215, 251, 250), (201, 202, 238, 237), (188, 189, 225, 224), (202, 203, 239, 238), (189, 190, 226, 225), (203, 204, 240, 239), (190, 191, 227, 226), (204, 205, 241, 240), (191, 192, 228, 227), (205, 206, 242, 241), (192, 193, 229, 228), (206, 207, 243, 242), (193, 194, 230, 229), (180, 181, 217, 216), (207, 208, 244, 243), (194, 195, 231, 230), (181, 182, 218, 217), (240, 241, 277, 276), (227, 228, 264, 263), (241, 242, 278, 277), (228, 229, 265, 264), (242, 243, 279, 278), (229, 230, 266, 265), (216, 217, 253, 252), (243, 244, 280, 279), (230, 231, 267, 266), (217, 218, 254, 253), (244, 245, 281, 280), (231, 232, 268, 267), (218, 219, 255, 254), (245, 246, 282, 281), (232, 233, 269, 268), (219, 220, 256, 255), (246, 247, 283, 282), (233, 234, 270, 269), (220, 221, 257, 256), (247, 248, 284, 283), (234, 235, 271, 270), (221, 222, 258, 257), (248, 249, 285, 284), (235, 236, 272, 271), (222, 223, 259, 258), (249, 250, 286, 285), (236, 237, 273, 272), (223, 224, 260, 259), (250, 251, 287, 286), (237, 238, 274, 273), (224, 225, 261, 260), (238, 239, 275, 274), (225, 226, 262, 261), (239, 240, 276, 275), (226, 227, 263, 262), (272, 273, 309, 308), (259, 260, 296, 295), (286, 287, 323, 322), (273, 274, 310, 309), (260, 261, 297, 296), (274, 275, 311, 310), (261, 262, 298, 297), (275, 276, 312, 311), (262, 263, 299, 298), (276, 277, 313, 312), (263, 264, 300, 299), (277, 278, 314, 313), (264, 265, 301, 300), (278, 279, 315, 314), (265, 266, 302, 301), (252, 253, 289, 288), (279, 280, 316, 315), (266, 267, 303, 302), (253, 254, 290, 289), (280, 281, 317, 316), (267, 268, 304, 303), (254, 255, 291, 290), (281, 282, 318, 317), (268, 269, 305, 304), (255, 256, 292, 291), (282, 283, 319, 318), (269, 270, 306, 305), (256, 257, 293, 292), (283, 284, 320, 319), (270, 271, 307, 306), (257, 258, 294, 293), (284, 285, 321, 320), (271, 272, 308, 307), (258, 259, 295, 294), (285, 286, 322, 321), (304, 305, 341, 340), (291, 292, 328, 327), (318, 319, 355, 354), (305, 306, 342, 341), (292, 293, 329, 328), (319, 320, 356, 355), (306, 307, 343, 342), (293, 294, 330, 329), (320, 321, 357, 356), (307, 308, 344, 343), (294, 295, 331, 330), (321, 322, 358, 357), (308, 309, 345, 344), (295, 296, 332, 331), (322, 323, 359, 358), (309, 310, 346, 345), (296, 297, 333, 332), (310, 311, 347, 346), (297, 298, 334, 333), (311, 312, 348, 347), (298, 299, 335, 334), (312, 313, 349, 348), (299, 300, 336, 335), (313, 314, 350, 349), (300, 301, 337, 336), (314, 315, 351, 350), (301, 302, 338, 337), (288, 289, 325, 324), (315, 316, 352, 351), (302, 303, 339, 338), (289, 290, 326, 325), (316, 317, 353, 352), (303, 304, 340, 339), (290, 291, 327, 326), (317, 318, 354, 353), (336, 337, 373, 372), (350, 351, 387, 386), (337, 338, 374, 373), (324, 325, 361, 360), (351, 352, 388, 387), (338, 339, 375, 374), (325, 326, 362, 361), (352, 353, 389, 388), (339, 340, 376, 375), (326, 327, 363, 362), (353, 354, 390, 389), (340, 341, 377, 376), (327, 328, 364, 363), (354, 355, 391, 390), (341, 342, 378, 377), (328, 329, 365, 364), (355, 356, 392, 391), (342, 343, 379, 378), (329, 330, 366, 365), (356, 357, 393, 392), (343, 344, 380, 379), (330, 331, 367, 366), (357, 358, 394, 393), (344, 345, 381, 380), (331, 332, 368, 367), (358, 359, 395, 394), (345, 346, 382, 381), (332, 333, 369, 368), (346, 347, 383, 382), (333, 334, 370, 369), (347, 348, 384, 383), (334, 335, 371, 370), (348, 349, 385, 384), (335, 336, 372, 371), (349, 350, 386, 385), (368, 369, 405, 404), (382, 383, 419, 418), (369, 370, 406, 405), (383, 384, 420, 419), (370, 371, 407, 406), (384, 385, 421, 420), (371, 372, 408, 407), (385, 386, 422, 421), (372, 373, 409, 408), (386, 387, 423, 422), (373, 374, 410, 409), (360, 361, 397, 396), (387, 388, 424, 423), (374, 375, 411, 410), (361, 362, 398, 397), (388, 389, 425, 424), (375, 376, 412, 411), (362, 363, 399, 398), (389, 390, 426, 425), (376, 377, 413, 412), (363, 364, 400, 399), (390, 391, 427, 426), (377, 378, 414, 413), (364, 365, 401, 400), (391, 392, 428, 427), (378, 379, 415, 414), (365, 366, 402, 401), (392, 393, 429, 428), (379, 380, 416, 415), (366, 367, 403, 402), (393, 394, 430, 429), (380, 381, 417, 416), (367, 368, 404, 403), (394, 395, 431, 430), (381, 382, 418, 417), (400, 401, 437, 436), (427, 428, 464, 463), (414, 415, 451, 450), (401, 402, 438, 437), (428, 429, 465, 464), (415, 416, 452, 451), (402, 403, 439, 438), (429, 430, 466, 465), (416, 417, 453, 452), (403, 404, 440, 439), (430, 431, 467, 466), (417, 418, 454, 453), (404, 405, 441, 440), (418, 419, 455, 454), (405, 406, 442, 441), (419, 420, 456, 455), (406, 407, 443, 442), (420, 421, 457, 456), (407, 408, 444, 443), (421, 422, 458, 457), (408, 409, 445, 444), (422, 423, 459, 458), (409, 410, 446, 445), (396, 397, 433, 432), (423, 424, 460, 459), (410, 411, 447, 446), (397, 398, 434, 433), (424, 425, 461, 460), (411, 412, 448, 447), (398, 399, 435, 434), (425, 426, 462, 461), (412, 413, 449, 448), (399, 400, 436, 435), (426, 427, 463, 462), (413, 414, 450, 449), (452, 453, 489, 488), (439, 440, 476, 475), (466, 467, 503, 502), (453, 454, 490, 489), (440, 441, 477, 476), (454, 455, 491, 490), (441, 442, 478, 477), (455, 456, 492, 491), (442, 443, 479, 478), (456, 457, 493, 492), (443, 444, 480, 479), (457, 458, 494, 493), (444, 445, 481, 480), (458, 459, 495, 494), (445, 446, 482, 481), (432, 433, 469, 468), (459, 460, 496, 495), (446, 447, 483, 482), (433, 434, 470, 469), (460, 461, 497, 496), (447, 448, 484, 483), (434, 435, 471, 470), (461, 462, 498, 497), (448, 449, 485, 484), (435, 436, 472, 471), (462, 463, 499, 498), (449, 450, 486, 485), (436, 437, 473, 472), (463, 464, 500, 499), (450, 451, 487, 486), (437, 438, 474, 473), (464, 465, 501, 500), (451, 452, 488, 487), (438, 439, 475, 474), (465, 466, 502, 501), (484, 485, 521, 520), (471, 472, 508, 507), (498, 499, 535, 534), (485, 486, 522, 521), (472, 473, 509, 508), (499, 500, 536, 535), (486, 487, 523, 522), (473, 474, 510, 509), (500, 501, 537, 536), (487, 488, 524, 523), (474, 475, 511, 510), (501, 502, 538, 537), (488, 489, 525, 524), (475, 476, 512, 511), (502, 503, 539, 538), (489, 490, 526, 525), (476, 477, 513, 512), (490, 491, 527, 526), (477, 478, 514, 513), (491, 492, 528, 527), (478, 479, 515, 514), (492, 493, 529, 528), (479, 480, 516, 515), (493, 494, 530, 529), (480, 481, 517, 516), (494, 495, 531, 530), (481, 482, 518, 517), (468, 469, 505, 504), (495, 496, 532, 531), (482, 483, 519, 518), (469, 470, 506, 505), (496, 497, 533, 532), (483, 484, 520, 519), (470, 471, 507, 506), (497, 498, 534, 533), (516, 517, 553, 552), (530, 531, 567, 566), (517, 518, 554, 553), (504, 505, 541, 540), (531, 532, 568, 567), (518, 519, 555, 554), (505, 506, 542, 541), (532, 533, 569, 568), (519, 520, 556, 555), (506, 507, 543, 542), (533, 534, 570, 569), (520, 521, 557, 556), (507, 508, 544, 543), (534, 535, 571, 570), (521, 522, 558, 557), (508, 509, 545, 544), (535, 536, 572, 571), (522, 523, 559, 558), (509, 510, 546, 545), (536, 537, 573, 572), (523, 524, 560, 559), (510, 511, 547, 546), (537, 538, 574, 573), (524, 525, 561, 560), (511, 512, 548, 547), (538, 539, 575, 574), (525, 526, 562, 561), (512, 513, 549, 548), (526, 527, 563, 562), (513, 514, 550, 549), (527, 528, 564, 563), (514, 515, 551, 550), (528, 529, 565, 564), (515, 516, 552, 551), (529, 530, 566, 565), (548, 549, 585, 584), (562, 563, 599, 598), (549, 550, 586, 585), (563, 564, 600, 599), (550, 551, 587, 586), (564, 565, 601, 600), (551, 552, 588, 587), (565, 566, 602, 601), (552, 553, 589, 588), (566, 567, 603, 602), (553, 554, 590, 589), (540, 541, 577, 576), (567, 568, 604, 603), (554, 555, 591, 590), (541, 542, 578, 577), (568, 569, 605, 604), (555, 556, 592, 591), (542, 543, 579, 578), (569, 570, 606, 605), (556, 557, 593, 592), (543, 544, 580, 579), (570, 571, 607, 606), (557, 558, 594, 593), (544, 545, 581, 580), (571, 572, 608, 607), (558, 559, 595, 594), (545, 546, 582, 581), (572, 573, 609, 608), (559, 560, 596, 595), (546, 547, 583, 582), (573, 574, 610, 609), (560, 561, 597, 596), (547, 548, 584, 583), (574, 575, 611, 610), (561, 562, 598, 597), (580, 581, 617, 616), (607, 608, 644, 643), (594, 595, 631, 630), (581, 582, 618, 617), (608, 609, 645, 644), (595, 596, 632, 631), (582, 583, 619, 618), (609, 610, 646, 645), (596, 597, 633, 632), (583, 584, 620, 619), (610, 611, 647, 646), (597, 598, 634, 633), (584, 585, 621, 620), (598, 599, 635, 634), (585, 586, 622, 621), (599, 600, 636, 635), (586, 587, 623, 622), (600, 601, 637, 636), (587, 588, 624, 623), (601, 602, 638, 637), (588, 589, 625, 624), (602, 603, 639, 638), (589, 590, 626, 625), (576, 577, 613, 612), (603, 604, 640, 639), (590, 591, 627, 626), (577, 578, 614, 613), (604, 605, 641, 640), (591, 592, 628, 627), (578, 579, 615, 614), (605, 606, 642, 641), (592, 593, 629, 628), (579, 580, 616, 615), (606, 607, 643, 642), (593, 594, 630, 629), (612, 613, 649, 648), (639, 640, 676, 675), (626, 627, 663, 662), (613, 614, 650, 649), (640, 641, 677, 676), (627, 628, 664, 663), (614, 615, 651, 650), (641, 642, 678, 677), (628, 629, 665, 664), (615, 616, 652, 651), (642, 643, 679, 678), (629, 630, 666, 665), (616, 617, 653, 652), (643, 644, 680, 679), (630, 631, 667, 666), (617, 618, 654, 653), (644, 645, 681, 680), (631, 632, 668, 667), (618, 619, 655, 654), (645, 646, 682, 681), (632, 633, 669, 668), (619, 620, 656, 655), (646, 647, 683, 682), (633, 634, 670, 669), (620, 621, 657, 656), (634, 635, 671, 670), (621, 622, 658, 657), (635, 636, 672, 671), (622, 623, 659, 658), (636, 637, 673, 672), (623, 624, 660, 659), (637, 638, 674, 673), (624, 625, 661, 660), (638, 639, 675, 674), (625, 626, 662, 661), (671, 672, 708, 707), (658, 659, 695, 694), (672, 673, 709, 708), (659, 660, 696, 695), (673, 674, 710, 709), (660, 661, 697, 696), (674, 675, 711, 710), (661, 662, 698, 697), (648, 649, 685, 684), (675, 676, 712, 711), (662, 663, 699, 698), (649, 650, 686, 685), (676, 677, 713, 712), (663, 664, 700, 699), (650, 651, 687, 686), (677, 678, 714, 713), (664, 665, 701, 700), (651, 652, 688, 687), (678, 679, 715, 714), (665, 666, 702, 701), (652, 653, 689, 688), (679, 680, 716, 715), (666, 667, 703, 702), (653, 654, 690, 689), (680, 681, 717, 716), (667, 668, 704, 703), (654, 655, 691, 690), (681, 682, 718, 717), (668, 669, 705, 704), (655, 656, 692, 691), (682, 683, 719, 718), (669, 670, 706, 705), (656, 657, 693, 692), (670, 671, 707, 706), (657, 658, 694, 693), (716, 717, 753, 752), (703, 704, 740, 739), (690, 691, 727, 726), (717, 718, 754, 753), (704, 705, 741, 740), (691, 692, 728, 727), (718, 719, 755, 754), (705, 706, 742, 741), (692, 693, 729, 728), (706, 707, 743, 742), (693, 694, 730, 729), (707, 708, 744, 743), (694, 695, 731, 730), (708, 709, 745, 744), (695, 696, 732, 731), (709, 710, 746, 745), (696, 697, 733, 732), (710, 711, 747, 746), (697, 698, 734, 733), (684, 685, 721, 720), (711, 712, 748, 747), (698, 699, 735, 734), (685, 686, 722, 721), (712, 713, 749, 748), (699, 700, 736, 735), (686, 687, 723, 722), (713, 714, 750, 749), (700, 701, 737, 736), (687, 688, 724, 723), (714, 715, 751, 750), (701, 702, 738, 737), (688, 689, 725, 724), (715, 716, 752, 751), (702, 703, 739, 738), (689, 690, 726, 725), (748, 749, 785, 784), (735, 736, 772, 771), (722, 723, 759, 758), (749, 750, 786, 785), (736, 737, 773, 772), (723, 724, 760, 759), (750, 751, 787, 786), (737, 738, 774, 773), (724, 725, 761, 760), (751, 752, 788, 787), (738, 739, 775, 774), (725, 726, 762, 761), (752, 753, 789, 788), (739, 740, 776, 775), (726, 727, 763, 762), (753, 754, 790, 789), (740, 741, 777, 776), (727, 728, 764, 763), (754, 755, 791, 790), (741, 742, 778, 777), (728, 729, 765, 764), (742, 743, 779, 778), (729, 730, 766, 765), (743, 744, 780, 779), (730, 731, 767, 766), (744, 745, 781, 780), (731, 732, 768, 767), (745, 746, 782, 781), (732, 733, 769, 768), (746, 747, 783, 782), (733, 734, 770, 769), (720, 721, 757, 756), (747, 748, 784, 783), (734, 735, 771, 770), (721, 722, 758, 757), (780, 781, 817, 816), (767, 768, 804, 803), (781, 782, 818, 817), (768, 769, 805, 804), (782, 783, 819, 818), (769, 770, 806, 805), (756, 757, 793, 792), (783, 784, 820, 819), (770, 771, 807, 806), (757, 758, 794, 793), (784, 785, 821, 820), (771, 772, 808, 807), (758, 759, 795, 794), (785, 786, 822, 821), (772, 773, 809, 808), (759, 760, 796, 795), (786, 787, 823, 822), (773, 774, 810, 809), (760, 761, 797, 796), (787, 788, 824, 823), (774, 775, 811, 810), (761, 762, 798, 797), (788, 789, 825, 824), (775, 776, 812, 811), (762, 763, 799, 798), (789, 790, 826, 825), (776, 777, 813, 812), (763, 764, 800, 799), (790, 791, 827, 826), (777, 778, 814, 813), (764, 765, 801, 800), (778, 779, 815, 814), (765, 766, 802, 801), (779, 780, 816, 815), (766, 767, 803, 802), (812, 813, 849, 848), (799, 800, 836, 835), (826, 827, 863, 862), (813, 814, 850, 849), (800, 801, 837, 836), (814, 815, 851, 850), (801, 802, 838, 837), (815, 816, 852, 851), (802, 803, 839, 838), (816, 817, 853, 852), (803, 804, 840, 839), (817, 818, 854, 853), (804, 805, 841, 840), (818, 819, 855, 854), (805, 806, 842, 841), (792, 793, 829, 828), (819, 820, 856, 855), (806, 807, 843, 842), (793, 794, 830, 829), (820, 821, 857, 856), (807, 808, 844, 843), (794, 795, 831, 830), (821, 822, 858, 857), (808, 809, 845, 844), (795, 796, 832, 831), (822, 823, 859, 858), (809, 810, 846, 845), (796, 797, 833, 832), (823, 824, 860, 859), (810, 811, 847, 846), (797, 798, 834, 833), (824, 825, 861, 860), (811, 812, 848, 847), (798, 799, 835, 834), (825, 826, 862, 861), (844, 845, 881, 880), (831, 832, 868, 867), (858, 859, 895, 894), (845, 846, 882, 881), (832, 833, 869, 868), (859, 860, 896, 895), (846, 847, 883, 882), (833, 834, 870, 869), (860, 861, 897, 896), (847, 848, 884, 883), (834, 835, 871, 870), (861, 862, 898, 897), (848, 849, 885, 884), (835, 836, 872, 871), (862, 863, 899, 898), (849, 850, 886, 885), (836, 837, 873, 872), (850, 851, 887, 886), (837, 838, 874, 873), (851, 852, 888, 887), (838, 839, 875, 874), (852, 853, 889, 888), (839, 840, 876, 875), (853, 854, 890, 889), (840, 841, 877, 876), (854, 855, 891, 890), (841, 842, 878, 877), (828, 829, 865, 864), (855, 856, 892, 891), (842, 843, 879, 878), (829, 830, 866, 865), (856, 857, 893, 892), (843, 844, 880, 879), (830, 831, 867, 866), (857, 858, 894, 893)])
me_mesh.update()

# ---- objects
ob_light = bpy.data.objects.new('Light', light_light)
ob_camera = bpy.data.objects.new('Camera', cam_camera)
ob_nurbscurve = bpy.data.objects.new('NurbsCurve', me_mesh)

# ---- transforms, parenting, visibility, modifiers, constraints
ob_light.location = (4.076, 1.005, 5.904)
ob_light.rotation_euler = (0.6503, 0.05522, 1.866)
ob_light.lock_rotations_4d = False
ob_light.empty_display_type = 'ARROWS'
ob_light.color = (0.0, 0.0, 0.0, 0.0)
ob_light.lineart.crease_threshold = 0.0
ob_camera.location = (7.359, -6.926, 4.958)
ob_camera.rotation_euler = (1.109, 0.0, 0.8149)
ob_camera.lock_rotations_4d = False
ob_camera.empty_display_type = 'ARROWS'
ob_camera.color = (0.0, 0.0, 0.0, 0.0)
ob_camera.display_type = 'WIRE'
ob_camera.lineart.crease_threshold = 0.0
ob_nurbscurve.location = (0.0, 0.0, 0.0)
_m = ob_nurbscurve.modifiers.new('Auto Smooth', 'NODES')
_m.node_group = ng_auto_smooth
_gi = [s.identifier for s in ng_auto_smooth.interface.items_tree if s.item_type == 'SOCKET' and s.in_out == 'INPUT']
_m[_gi[1]] = 3.142  # Angle

# ---- collection membership
col_collection.objects.link(ob_light)
col_collection.objects.link(ob_camera)
col_collection.objects.link(ob_nurbscurve)

# ---- scene / render settings (as saved in the file)
scene.camera = ob_camera
scene.frame_start = 1; scene.frame_end = 250; scene.frame_set(1)
scene.render.engine = 'BLENDER_EEVEE_NEXT'
scene.cycles.sampling_pattern = 'TABULATED_SOBOL'
scene.cycles.use_light_tree = False
scene.view_settings.view_transform = 'Filmic'
bpy.context.view_layer.update()
